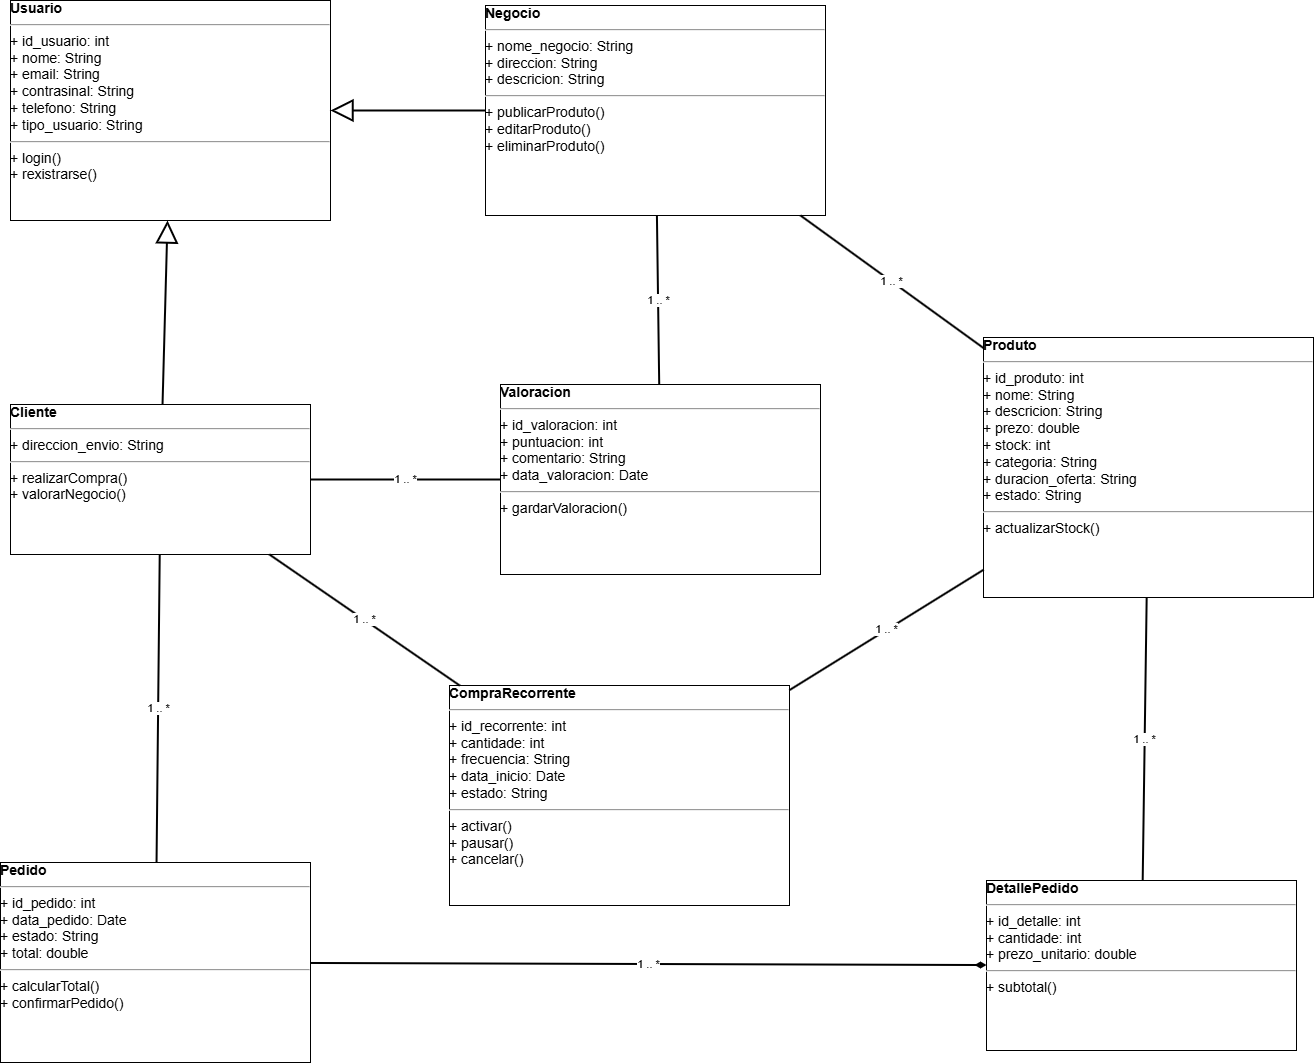

The diagram above was exported from draw.io. Its source (the exported page's mxGraphModel, read from the mxfile embedded in the PNG):
<mxGraphModel dx="3794" dy="2075" grid="0" gridSize="10" guides="1" tooltips="1" connect="1" arrows="1" fold="1" page="0" pageScale="1" pageWidth="827" pageHeight="1169" math="0" shadow="0">
  <root>
    <mxCell id="0" />
    <mxCell id="1" parent="0" />
    <mxCell id="QT0me-5XsUfnfeLrbUKu-63" parent="1" style="shape=rectangle;whiteSpace=wrap;html=1;align=left;verticalAlign=top;spacing=8;overflow=fill;fontSize=14;" value="&lt;b&gt;Usuario&lt;/b&gt;&lt;hr/&gt;+ id_usuario: int&lt;br/&gt;+ nome: String&lt;br/&gt;+ email: String&lt;br/&gt;+ contrasinal: String&lt;br/&gt;+ telefono: String&lt;br/&gt;+ tipo_usuario: String&lt;hr/&gt;+ login()&lt;br/&gt;+ rexistrarse()" vertex="1">
      <mxGeometry height="220" width="320" x="-1573" y="-562" as="geometry" />
    </mxCell>
    <mxCell id="QT0me-5XsUfnfeLrbUKu-64" parent="1" style="shape=rectangle;whiteSpace=wrap;html=1;align=left;verticalAlign=top;spacing=8;overflow=fill;fontSize=14;" value="&lt;b&gt;Cliente&lt;/b&gt;&lt;hr/&gt;+ direccion_envio: String&lt;hr/&gt;+ realizarCompra()&lt;br/&gt;+ valorarNegocio()" vertex="1">
      <mxGeometry height="150" width="300" x="-1573" y="-158" as="geometry" />
    </mxCell>
    <mxCell id="QT0me-5XsUfnfeLrbUKu-65" parent="1" style="shape=rectangle;whiteSpace=wrap;html=1;align=left;verticalAlign=top;spacing=8;overflow=fill;fontSize=14;" value="&lt;b&gt;Negocio&lt;/b&gt;&lt;hr/&gt;+ nome_negocio: String&lt;br/&gt;+ direccion: String&lt;br/&gt;+ descricion: String&lt;hr/&gt;+ publicarProduto()&lt;br/&gt;+ editarProduto()&lt;br/&gt;+ eliminarProduto()" vertex="1">
      <mxGeometry height="210" width="340" x="-1098" y="-557" as="geometry" />
    </mxCell>
    <mxCell id="QT0me-5XsUfnfeLrbUKu-66" parent="1" style="shape=rectangle;whiteSpace=wrap;html=1;align=left;verticalAlign=top;spacing=8;overflow=fill;fontSize=14;" value="&lt;b&gt;Pedido&lt;/b&gt;&lt;hr/&gt;+ id_pedido: int&lt;br/&gt;+ data_pedido: Date&lt;br/&gt;+ estado: String&lt;br/&gt;+ total: double&lt;hr/&gt;+ calcularTotal()&lt;br/&gt;+ confirmarPedido()" vertex="1">
      <mxGeometry height="200" width="310" x="-1583" y="300" as="geometry" />
    </mxCell>
    <mxCell id="QT0me-5XsUfnfeLrbUKu-67" parent="1" style="shape=rectangle;whiteSpace=wrap;html=1;align=left;verticalAlign=top;spacing=8;overflow=fill;fontSize=14;" value="&lt;b&gt;DetallePedido&lt;/b&gt;&lt;hr/&gt;+ id_detalle: int&lt;br/&gt;+ cantidade: int&lt;br/&gt;+ prezo_unitario: double&lt;hr/&gt;+ subtotal()" vertex="1">
      <mxGeometry height="170" width="310" x="-597" y="318" as="geometry" />
    </mxCell>
    <mxCell id="QT0me-5XsUfnfeLrbUKu-68" parent="1" style="shape=rectangle;whiteSpace=wrap;html=1;align=left;verticalAlign=top;spacing=8;overflow=fill;fontSize=14;" value="&lt;b&gt;CompraRecorrente&lt;/b&gt;&lt;hr/&gt;+ id_recorrente: int&lt;br/&gt;+ cantidade: int&lt;br/&gt;+ frecuencia: String&lt;br/&gt;+ data_inicio: Date&lt;br/&gt;+ estado: String&lt;hr/&gt;+ activar()&lt;br/&gt;+ pausar()&lt;br/&gt;+ cancelar()" vertex="1">
      <mxGeometry height="220" width="340" x="-1134" y="123" as="geometry" />
    </mxCell>
    <mxCell id="QT0me-5XsUfnfeLrbUKu-69" parent="1" style="shape=rectangle;whiteSpace=wrap;html=1;align=left;verticalAlign=top;spacing=8;overflow=fill;fontSize=14;" value="&lt;b&gt;Produto&lt;/b&gt;&lt;hr/&gt;+ id_produto: int&lt;br/&gt;+ nome: String&lt;br/&gt;+ descricion: String&lt;br/&gt;+ prezo: double&lt;br/&gt;+ stock: int&lt;br/&gt;+ categoria: String&lt;br/&gt;+ duracion_oferta: String&lt;br/&gt;+ estado: String&lt;hr/&gt;+ actualizarStock()" vertex="1">
      <mxGeometry height="260" width="330" x="-600" y="-225" as="geometry" />
    </mxCell>
    <mxCell id="QT0me-5XsUfnfeLrbUKu-70" parent="1" style="shape=rectangle;whiteSpace=wrap;html=1;align=left;verticalAlign=top;spacing=8;overflow=fill;fontSize=14;" value="&lt;b&gt;Valoracion&lt;/b&gt;&lt;hr/&gt;+ id_valoracion: int&lt;br/&gt;+ puntuacion: int&lt;br/&gt;+ comentario: String&lt;br/&gt;+ data_valoracion: Date&lt;hr/&gt;+ gardarValoracion()" vertex="1">
      <mxGeometry height="190" width="320" x="-1083" y="-178" as="geometry" />
    </mxCell>
    <mxCell id="QT0me-5XsUfnfeLrbUKu-71" edge="1" parent="1" source="QT0me-5XsUfnfeLrbUKu-64" style="endArrow=block;endFill=0;endSize=18;html=1;strokeWidth=2;" target="QT0me-5XsUfnfeLrbUKu-63" value="">
      <mxGeometry relative="1" as="geometry" />
    </mxCell>
    <mxCell id="QT0me-5XsUfnfeLrbUKu-72" edge="1" parent="1" source="QT0me-5XsUfnfeLrbUKu-65" style="endArrow=block;endFill=0;endSize=18;html=1;strokeWidth=2;" target="QT0me-5XsUfnfeLrbUKu-63" value="">
      <mxGeometry relative="1" as="geometry" />
    </mxCell>
    <mxCell id="QT0me-5XsUfnfeLrbUKu-73" edge="1" parent="1" source="QT0me-5XsUfnfeLrbUKu-64" style="endArrow=none;html=1;strokeWidth=2;" target="QT0me-5XsUfnfeLrbUKu-66" value="1 .. *">
      <mxGeometry relative="1" as="geometry" />
    </mxCell>
    <mxCell id="QT0me-5XsUfnfeLrbUKu-74" edge="1" parent="1" source="QT0me-5XsUfnfeLrbUKu-66" style="endArrow=diamondThin;endFill=1;html=1;strokeWidth=2;" target="QT0me-5XsUfnfeLrbUKu-67" value="1 .. *">
      <mxGeometry relative="1" as="geometry" />
    </mxCell>
    <mxCell id="QT0me-5XsUfnfeLrbUKu-75" edge="1" parent="1" source="QT0me-5XsUfnfeLrbUKu-69" style="endArrow=none;html=1;strokeWidth=2;" target="QT0me-5XsUfnfeLrbUKu-67" value="1 .. *">
      <mxGeometry relative="1" as="geometry" />
    </mxCell>
    <mxCell id="QT0me-5XsUfnfeLrbUKu-76" edge="1" parent="1" source="QT0me-5XsUfnfeLrbUKu-64" style="endArrow=none;html=1;strokeWidth=2;" target="QT0me-5XsUfnfeLrbUKu-68" value="1 .. *">
      <mxGeometry relative="1" as="geometry" />
    </mxCell>
    <mxCell id="QT0me-5XsUfnfeLrbUKu-77" edge="1" parent="1" source="QT0me-5XsUfnfeLrbUKu-69" style="endArrow=none;html=1;strokeWidth=2;" target="QT0me-5XsUfnfeLrbUKu-68" value="1 .. *">
      <mxGeometry relative="1" as="geometry" />
    </mxCell>
    <mxCell id="QT0me-5XsUfnfeLrbUKu-78" edge="1" parent="1" source="QT0me-5XsUfnfeLrbUKu-65" style="endArrow=none;html=1;strokeWidth=2;" target="QT0me-5XsUfnfeLrbUKu-69" value="1 .. *">
      <mxGeometry relative="1" as="geometry" />
    </mxCell>
    <mxCell id="QT0me-5XsUfnfeLrbUKu-79" edge="1" parent="1" source="QT0me-5XsUfnfeLrbUKu-64" style="endArrow=none;html=1;strokeWidth=2;" target="QT0me-5XsUfnfeLrbUKu-70" value="1 .. *">
      <mxGeometry relative="1" as="geometry" />
    </mxCell>
    <mxCell id="QT0me-5XsUfnfeLrbUKu-80" edge="1" parent="1" source="QT0me-5XsUfnfeLrbUKu-65" style="endArrow=none;html=1;strokeWidth=2;" target="QT0me-5XsUfnfeLrbUKu-70" value="1 .. *">
      <mxGeometry relative="1" as="geometry" />
    </mxCell>
  </root>
</mxGraphModel>